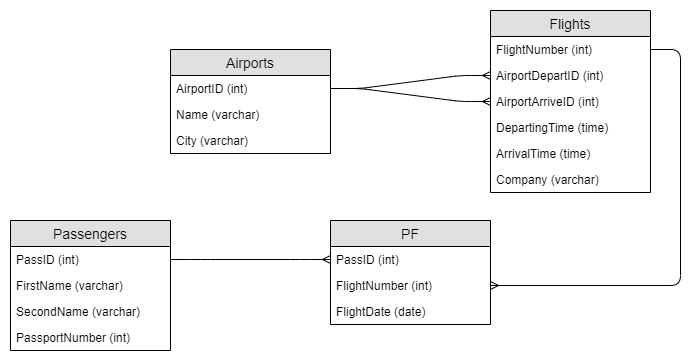

The diagram above was exported from draw.io. Its source (the exported page's mxGraphModel, read from the mxfile embedded in the PNG):
<mxGraphModel dx="768" dy="374" grid="1" gridSize="10" guides="1" tooltips="1" connect="1" arrows="1" fold="1" page="1" pageScale="1" pageWidth="1100" pageHeight="850" background="#ffffff" math="0" shadow="0">
  <root>
    <mxCell id="0" />
    <mxCell id="1" parent="0" />
    <mxCell id="vAdoxAdVee-_ZNBbKUEK-1" value="Airports" style="swimlane;fontStyle=0;childLayout=stackLayout;horizontal=1;startSize=26;fillColor=#e0e0e0;horizontalStack=0;resizeParent=1;resizeParentMax=0;resizeLast=0;collapsible=1;marginBottom=0;swimlaneFillColor=#ffffff;align=center;fontSize=14;" vertex="1" parent="1">
      <mxGeometry x="440" y="239" width="160" height="104" as="geometry" />
    </mxCell>
    <mxCell id="vAdoxAdVee-_ZNBbKUEK-2" value="AirportID (int)" style="text;strokeColor=none;fillColor=none;spacingLeft=4;spacingRight=4;overflow=hidden;rotatable=0;points=[[0,0.5],[1,0.5]];portConstraint=eastwest;fontSize=12;" vertex="1" parent="vAdoxAdVee-_ZNBbKUEK-1">
      <mxGeometry y="26" width="160" height="26" as="geometry" />
    </mxCell>
    <mxCell id="vAdoxAdVee-_ZNBbKUEK-3" value="Name (varchar)" style="text;strokeColor=none;fillColor=none;spacingLeft=4;spacingRight=4;overflow=hidden;rotatable=0;points=[[0,0.5],[1,0.5]];portConstraint=eastwest;fontSize=12;" vertex="1" parent="vAdoxAdVee-_ZNBbKUEK-1">
      <mxGeometry y="52" width="160" height="26" as="geometry" />
    </mxCell>
    <mxCell id="vAdoxAdVee-_ZNBbKUEK-4" value="City (varchar)" style="text;strokeColor=none;fillColor=none;spacingLeft=4;spacingRight=4;overflow=hidden;rotatable=0;points=[[0,0.5],[1,0.5]];portConstraint=eastwest;fontSize=12;" vertex="1" parent="vAdoxAdVee-_ZNBbKUEK-1">
      <mxGeometry y="78" width="160" height="26" as="geometry" />
    </mxCell>
    <mxCell id="vAdoxAdVee-_ZNBbKUEK-5" value="Flights" style="swimlane;fontStyle=0;childLayout=stackLayout;horizontal=1;startSize=26;fillColor=#e0e0e0;horizontalStack=0;resizeParent=1;resizeParentMax=0;resizeLast=0;collapsible=1;marginBottom=0;swimlaneFillColor=#ffffff;align=center;fontSize=14;" vertex="1" parent="1">
      <mxGeometry x="760" y="200" width="160" height="182" as="geometry">
        <mxRectangle x="751" y="200" width="70" height="26" as="alternateBounds" />
      </mxGeometry>
    </mxCell>
    <mxCell id="vAdoxAdVee-_ZNBbKUEK-6" value="FlightNumber (int)" style="text;strokeColor=none;fillColor=none;spacingLeft=4;spacingRight=4;overflow=hidden;rotatable=0;points=[[0,0.5],[1,0.5]];portConstraint=eastwest;fontSize=12;" vertex="1" parent="vAdoxAdVee-_ZNBbKUEK-5">
      <mxGeometry y="26" width="160" height="26" as="geometry" />
    </mxCell>
    <mxCell id="vAdoxAdVee-_ZNBbKUEK-7" value="AirportDepartID (int)" style="text;strokeColor=none;fillColor=none;spacingLeft=4;spacingRight=4;overflow=hidden;rotatable=0;points=[[0,0.5],[1,0.5]];portConstraint=eastwest;fontSize=12;" vertex="1" parent="vAdoxAdVee-_ZNBbKUEK-5">
      <mxGeometry y="52" width="160" height="26" as="geometry" />
    </mxCell>
    <mxCell id="vAdoxAdVee-_ZNBbKUEK-8" value="AirportArriveID (int)" style="text;strokeColor=none;fillColor=none;spacingLeft=4;spacingRight=4;overflow=hidden;rotatable=0;points=[[0,0.5],[1,0.5]];portConstraint=eastwest;fontSize=12;" vertex="1" parent="vAdoxAdVee-_ZNBbKUEK-5">
      <mxGeometry y="78" width="160" height="26" as="geometry" />
    </mxCell>
    <mxCell id="vAdoxAdVee-_ZNBbKUEK-11" value="DepartingTime (time)" style="text;strokeColor=none;fillColor=none;align=left;verticalAlign=top;spacingLeft=4;spacingRight=4;overflow=hidden;rotatable=0;points=[[0,0.5],[1,0.5]];portConstraint=eastwest;" vertex="1" parent="vAdoxAdVee-_ZNBbKUEK-5">
      <mxGeometry y="104" width="160" height="26" as="geometry" />
    </mxCell>
    <mxCell id="vAdoxAdVee-_ZNBbKUEK-12" value="ArrivalTime (time)" style="text;strokeColor=none;fillColor=none;align=left;verticalAlign=top;spacingLeft=4;spacingRight=4;overflow=hidden;rotatable=0;points=[[0,0.5],[1,0.5]];portConstraint=eastwest;" vertex="1" parent="vAdoxAdVee-_ZNBbKUEK-5">
      <mxGeometry y="130" width="160" height="26" as="geometry" />
    </mxCell>
    <mxCell id="vAdoxAdVee-_ZNBbKUEK-13" value="Company (varchar)" style="text;strokeColor=none;fillColor=none;align=left;verticalAlign=top;spacingLeft=4;spacingRight=4;overflow=hidden;rotatable=0;points=[[0,0.5],[1,0.5]];portConstraint=eastwest;" vertex="1" parent="vAdoxAdVee-_ZNBbKUEK-5">
      <mxGeometry y="156" width="160" height="26" as="geometry" />
    </mxCell>
    <mxCell id="vAdoxAdVee-_ZNBbKUEK-14" value="Passengers" style="swimlane;fontStyle=0;childLayout=stackLayout;horizontal=1;startSize=26;fillColor=#e0e0e0;horizontalStack=0;resizeParent=1;resizeParentMax=0;resizeLast=0;collapsible=1;marginBottom=0;swimlaneFillColor=#ffffff;align=center;fontSize=14;" vertex="1" parent="1">
      <mxGeometry x="280" y="410" width="160" height="130" as="geometry" />
    </mxCell>
    <mxCell id="vAdoxAdVee-_ZNBbKUEK-15" value="PassID (int)" style="text;strokeColor=none;fillColor=none;spacingLeft=4;spacingRight=4;overflow=hidden;rotatable=0;points=[[0,0.5],[1,0.5]];portConstraint=eastwest;fontSize=12;" vertex="1" parent="vAdoxAdVee-_ZNBbKUEK-14">
      <mxGeometry y="26" width="160" height="26" as="geometry" />
    </mxCell>
    <mxCell id="vAdoxAdVee-_ZNBbKUEK-16" value="FirstName (varchar)" style="text;strokeColor=none;fillColor=none;spacingLeft=4;spacingRight=4;overflow=hidden;rotatable=0;points=[[0,0.5],[1,0.5]];portConstraint=eastwest;fontSize=12;" vertex="1" parent="vAdoxAdVee-_ZNBbKUEK-14">
      <mxGeometry y="52" width="160" height="26" as="geometry" />
    </mxCell>
    <mxCell id="vAdoxAdVee-_ZNBbKUEK-17" value="SecondName (varchar)" style="text;strokeColor=none;fillColor=none;spacingLeft=4;spacingRight=4;overflow=hidden;rotatable=0;points=[[0,0.5],[1,0.5]];portConstraint=eastwest;fontSize=12;" vertex="1" parent="vAdoxAdVee-_ZNBbKUEK-14">
      <mxGeometry y="78" width="160" height="26" as="geometry" />
    </mxCell>
    <mxCell id="vAdoxAdVee-_ZNBbKUEK-18" value="PassportNumber (int)" style="text;strokeColor=none;fillColor=none;spacingLeft=4;spacingRight=4;overflow=hidden;rotatable=0;points=[[0,0.5],[1,0.5]];portConstraint=eastwest;fontSize=12;" vertex="1" parent="vAdoxAdVee-_ZNBbKUEK-14">
      <mxGeometry y="104" width="160" height="26" as="geometry" />
    </mxCell>
    <mxCell id="vAdoxAdVee-_ZNBbKUEK-19" value="PF" style="swimlane;fontStyle=0;childLayout=stackLayout;horizontal=1;startSize=26;fillColor=#e0e0e0;horizontalStack=0;resizeParent=1;resizeParentMax=0;resizeLast=0;collapsible=1;marginBottom=0;swimlaneFillColor=#ffffff;align=center;fontSize=14;" vertex="1" parent="1">
      <mxGeometry x="600" y="410" width="160" height="104" as="geometry" />
    </mxCell>
    <mxCell id="vAdoxAdVee-_ZNBbKUEK-20" value="PassID (int)" style="text;strokeColor=none;fillColor=none;spacingLeft=4;spacingRight=4;overflow=hidden;rotatable=0;points=[[0,0.5],[1,0.5]];portConstraint=eastwest;fontSize=12;" vertex="1" parent="vAdoxAdVee-_ZNBbKUEK-19">
      <mxGeometry y="26" width="160" height="26" as="geometry" />
    </mxCell>
    <mxCell id="vAdoxAdVee-_ZNBbKUEK-21" value="FlightNumber (int)" style="text;strokeColor=none;fillColor=none;spacingLeft=4;spacingRight=4;overflow=hidden;rotatable=0;points=[[0,0.5],[1,0.5]];portConstraint=eastwest;fontSize=12;" vertex="1" parent="vAdoxAdVee-_ZNBbKUEK-19">
      <mxGeometry y="52" width="160" height="26" as="geometry" />
    </mxCell>
    <mxCell id="vAdoxAdVee-_ZNBbKUEK-22" value="FlightDate (date)" style="text;strokeColor=none;fillColor=none;spacingLeft=4;spacingRight=4;overflow=hidden;rotatable=0;points=[[0,0.5],[1,0.5]];portConstraint=eastwest;fontSize=12;" vertex="1" parent="vAdoxAdVee-_ZNBbKUEK-19">
      <mxGeometry y="78" width="160" height="26" as="geometry" />
    </mxCell>
    <mxCell id="vAdoxAdVee-_ZNBbKUEK-24" value="" style="edgeStyle=entityRelationEdgeStyle;fontSize=12;html=1;endArrow=ERmany;exitX=1;exitY=0.5;exitDx=0;exitDy=0;entryX=0;entryY=0.5;entryDx=0;entryDy=0;" edge="1" parent="1" source="vAdoxAdVee-_ZNBbKUEK-15" target="vAdoxAdVee-_ZNBbKUEK-20">
      <mxGeometry width="100" height="100" relative="1" as="geometry">
        <mxPoint x="260" y="650" as="sourcePoint" />
        <mxPoint x="360" y="550" as="targetPoint" />
      </mxGeometry>
    </mxCell>
    <mxCell id="vAdoxAdVee-_ZNBbKUEK-25" value="" style="edgeStyle=entityRelationEdgeStyle;fontSize=12;html=1;endArrow=ERmany;exitX=1;exitY=0.5;exitDx=0;exitDy=0;" edge="1" parent="1" source="vAdoxAdVee-_ZNBbKUEK-6" target="vAdoxAdVee-_ZNBbKUEK-21">
      <mxGeometry width="100" height="100" relative="1" as="geometry">
        <mxPoint x="430" y="389" as="sourcePoint" />
        <mxPoint x="560" y="467" as="targetPoint" />
      </mxGeometry>
    </mxCell>
    <mxCell id="vAdoxAdVee-_ZNBbKUEK-26" value="" style="edgeStyle=entityRelationEdgeStyle;fontSize=12;html=1;endArrow=ERmany;exitX=1;exitY=0.5;exitDx=0;exitDy=0;entryX=0;entryY=0.5;entryDx=0;entryDy=0;" edge="1" parent="1" source="vAdoxAdVee-_ZNBbKUEK-2" target="vAdoxAdVee-_ZNBbKUEK-8">
      <mxGeometry width="100" height="100" relative="1" as="geometry">
        <mxPoint x="260" y="650" as="sourcePoint" />
        <mxPoint x="360" y="550" as="targetPoint" />
      </mxGeometry>
    </mxCell>
    <mxCell id="xcgDJlNlURV_cgz5LQx4-1" value="" style="edgeStyle=entityRelationEdgeStyle;fontSize=12;html=1;endArrow=ERmany;exitX=1;exitY=0.5;exitDx=0;exitDy=0;entryX=0;entryY=0.5;entryDx=0;entryDy=0;" edge="1" parent="1" source="vAdoxAdVee-_ZNBbKUEK-2" target="vAdoxAdVee-_ZNBbKUEK-7">
      <mxGeometry width="100" height="100" relative="1" as="geometry">
        <mxPoint x="610" y="288" as="sourcePoint" />
        <mxPoint x="770" y="301" as="targetPoint" />
      </mxGeometry>
    </mxCell>
  </root>
</mxGraphModel>